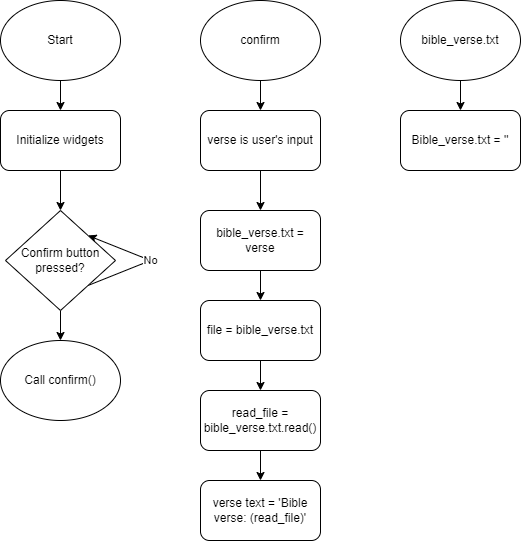

The diagram above was exported from draw.io. Its source (the exported page's mxGraphModel, read from the mxfile embedded in the PNG):
<mxGraphModel dx="676" dy="587" grid="1" gridSize="10" guides="1" tooltips="1" connect="1" arrows="1" fold="1" page="1" pageScale="1" pageWidth="1920" pageHeight="1200" math="0" shadow="0">
  <root>
    <mxCell id="0" />
    <mxCell id="1" parent="0" />
    <mxCell id="4" style="edgeStyle=none;html=1;exitX=0.5;exitY=1;exitDx=0;exitDy=0;entryX=0.5;entryY=0;entryDx=0;entryDy=0;" edge="1" parent="1" source="2" target="3">
      <mxGeometry relative="1" as="geometry" />
    </mxCell>
    <mxCell id="2" value="Start" style="ellipse;whiteSpace=wrap;html=1;" vertex="1" parent="1">
      <mxGeometry x="40" y="60" width="120" height="80" as="geometry" />
    </mxCell>
    <mxCell id="5" style="edgeStyle=none;html=1;exitX=0.5;exitY=1;exitDx=0;exitDy=0;" edge="1" parent="1" source="3" target="6">
      <mxGeometry relative="1" as="geometry">
        <mxPoint x="100" y="280" as="targetPoint" />
      </mxGeometry>
    </mxCell>
    <mxCell id="3" value="Initialize widgets" style="rounded=1;whiteSpace=wrap;html=1;" vertex="1" parent="1">
      <mxGeometry x="40" y="170" width="120" height="60" as="geometry" />
    </mxCell>
    <mxCell id="7" value="No" style="edgeStyle=none;html=1;exitX=1;exitY=1;exitDx=0;exitDy=0;entryX=1;entryY=0;entryDx=0;entryDy=0;" edge="1" parent="1" source="6" target="6">
      <mxGeometry relative="1" as="geometry">
        <mxPoint x="210" y="320" as="targetPoint" />
        <Array as="points">
          <mxPoint x="190" y="320" />
        </Array>
      </mxGeometry>
    </mxCell>
    <mxCell id="8" style="edgeStyle=none;html=1;exitX=0.5;exitY=1;exitDx=0;exitDy=0;" edge="1" parent="1" source="6" target="10">
      <mxGeometry relative="1" as="geometry">
        <mxPoint x="100" y="410" as="targetPoint" />
      </mxGeometry>
    </mxCell>
    <mxCell id="6" value="Confirm button pressed?" style="rhombus;whiteSpace=wrap;html=1;" vertex="1" parent="1">
      <mxGeometry x="45" y="270" width="110" height="100" as="geometry" />
    </mxCell>
    <mxCell id="10" value="Call confirm()" style="ellipse;whiteSpace=wrap;html=1;" vertex="1" parent="1">
      <mxGeometry x="40" y="400" width="120" height="80" as="geometry" />
    </mxCell>
    <mxCell id="12" style="edgeStyle=none;html=1;exitX=0.5;exitY=1;exitDx=0;exitDy=0;" edge="1" parent="1" source="11" target="13">
      <mxGeometry relative="1" as="geometry">
        <mxPoint x="300.47058823529414" y="179.9999999999999" as="targetPoint" />
      </mxGeometry>
    </mxCell>
    <mxCell id="11" value="confirm" style="ellipse;whiteSpace=wrap;html=1;" vertex="1" parent="1">
      <mxGeometry x="240" y="60" width="120" height="80" as="geometry" />
    </mxCell>
    <mxCell id="13" value="verse is user's input" style="rounded=1;whiteSpace=wrap;html=1;" vertex="1" parent="1">
      <mxGeometry x="240.00058823529415" y="169.9999999999999" width="120" height="60" as="geometry" />
    </mxCell>
    <mxCell id="14" style="edgeStyle=none;html=1;exitX=0.5;exitY=1;exitDx=0;exitDy=0;" edge="1" parent="1">
      <mxGeometry relative="1" as="geometry">
        <mxPoint x="300" y="270" as="targetPoint" />
        <mxPoint x="300" y="230" as="sourcePoint" />
      </mxGeometry>
    </mxCell>
    <mxCell id="15" value="file = bible_verse.txt" style="rounded=1;whiteSpace=wrap;html=1;" vertex="1" parent="1">
      <mxGeometry x="240.00058823529415" y="359.9999999999999" width="120" height="60" as="geometry" />
    </mxCell>
    <mxCell id="17" style="edgeStyle=none;html=1;exitX=0.5;exitY=1;exitDx=0;exitDy=0;" edge="1" parent="1" source="16" target="18">
      <mxGeometry relative="1" as="geometry">
        <mxPoint x="500.47058823529414" y="169.9999999999999" as="targetPoint" />
      </mxGeometry>
    </mxCell>
    <mxCell id="16" value="bible_verse.txt" style="ellipse;whiteSpace=wrap;html=1;" vertex="1" parent="1">
      <mxGeometry x="440" y="60" width="120" height="80" as="geometry" />
    </mxCell>
    <mxCell id="18" value="Bible_verse.txt = ''" style="rounded=1;whiteSpace=wrap;html=1;" vertex="1" parent="1">
      <mxGeometry x="440.0005882352941" y="169.9999999999999" width="120" height="60" as="geometry" />
    </mxCell>
    <mxCell id="19" style="edgeStyle=none;html=1;exitX=0.5;exitY=1;exitDx=0;exitDy=0;" edge="1" parent="1" target="20">
      <mxGeometry relative="1" as="geometry">
        <mxPoint x="300.47058823529414" y="459.9999999999999" as="targetPoint" />
        <mxPoint x="300" y="420" as="sourcePoint" />
      </mxGeometry>
    </mxCell>
    <mxCell id="20" value="&lt;span style=&quot;color: rgb(0, 0, 0);&quot;&gt;read_file = bible_verse.txt.read()&lt;/span&gt;" style="rounded=1;whiteSpace=wrap;html=1;" vertex="1" parent="1">
      <mxGeometry x="240.00058823529412" y="449.9999999999999" width="120" height="60" as="geometry" />
    </mxCell>
    <mxCell id="22" style="edgeStyle=none;html=1;exitX=0.5;exitY=1;exitDx=0;exitDy=0;" edge="1" parent="1" target="23">
      <mxGeometry relative="1" as="geometry">
        <mxPoint x="300.47058823529414" y="549.9999999999999" as="targetPoint" />
        <mxPoint x="300" y="510" as="sourcePoint" />
      </mxGeometry>
    </mxCell>
    <mxCell id="23" value="&lt;span style=&quot;color: rgb(0, 0, 0);&quot;&gt;verse text = 'Bible verse: (read_file)'&lt;/span&gt;" style="rounded=1;whiteSpace=wrap;html=1;" vertex="1" parent="1">
      <mxGeometry x="240.00058823529412" y="539.9999999999999" width="120" height="60" as="geometry" />
    </mxCell>
    <mxCell id="26" style="edgeStyle=none;html=1;exitX=0.5;exitY=1;exitDx=0;exitDy=0;entryX=0.5;entryY=0;entryDx=0;entryDy=0;" edge="1" parent="1" source="25" target="15">
      <mxGeometry relative="1" as="geometry" />
    </mxCell>
    <mxCell id="25" value="&lt;span style=&quot;color: rgb(0, 0, 0);&quot;&gt;bible_verse.txt = verse&lt;/span&gt;" style="rounded=1;whiteSpace=wrap;html=1;" vertex="1" parent="1">
      <mxGeometry x="240.00058823529412" y="269.9999999999999" width="120" height="60" as="geometry" />
    </mxCell>
  </root>
</mxGraphModel>